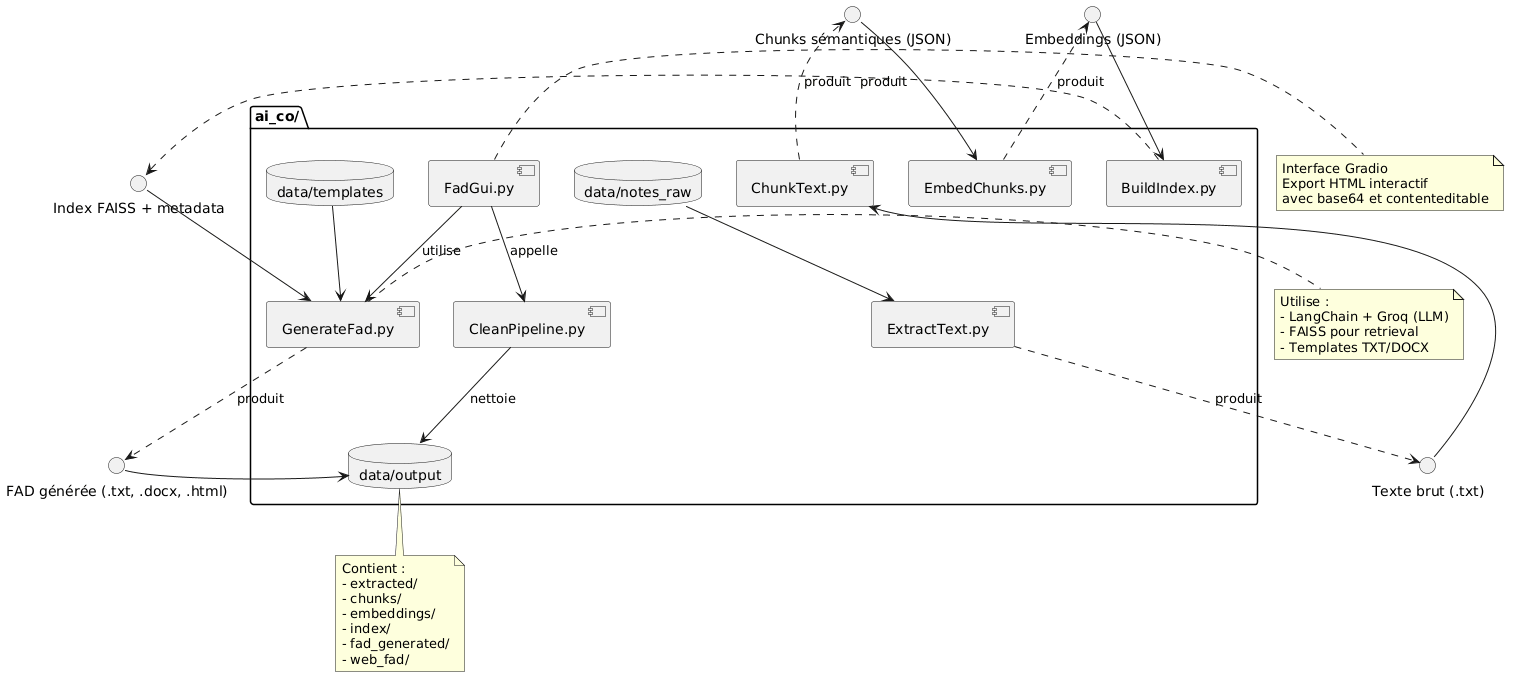

The diagram above was rendered by PlantUML. Its source (embedded in the PNG):
@startuml
' ============================
' Diagramme de Composants - ai_co/
' ============================

package "ai_co/" {
  [ExtractText.py] as Extract
  [ChunkText.py] as Chunk
  [EmbedChunks.py] as Embed
  [BuildIndex.py] as Index
  [GenerateFad.py] as GenFad
  [CleanPipeline.py] as Clean
  [FadGui.py] as Gui

  database "data/notes_raw" as NotesRaw
  database "data/templates" as Templates
  database "data/output" as Output
}

' === Interfaces (facultatif mais explicite) ===
interface "Texte brut (.txt)" as IText
interface "Chunks sémantiques (JSON)" as IChunks
interface "Embeddings (JSON)" as IEmbed
interface "Index FAISS + metadata" as IIndex
interface "FAD générée (.txt, .docx, .html)" as IFAD

' === Dépendances ===
NotesRaw --> Extract
Extract ..> IText : produit
IText --> Chunk
Chunk ..> IChunks : produit
IChunks --> Embed
Embed ..> IEmbed : produit
IEmbed --> Index
Index ..> IIndex : produit

Templates --> GenFad
IIndex --> GenFad
GenFad ..> IFAD : produit
IFAD --> Output

Gui --> GenFad : utilise
Gui --> Clean : appelle
Clean --> Output : nettoie

' === Notes ===
note right of GenFad
  Utilise :
  - LangChain + Groq (LLM)
  - FAISS pour retrieval
  - Templates TXT/DOCX
end note

note right of Gui
  Interface Gradio
  Export HTML interactif
  avec base64 et contenteditable
end note

note bottom of Output
  Contient :
  - extracted/
  - chunks/
  - embeddings/
  - index/
  - fad_generated/
  - web_fad/
end note
@enduml